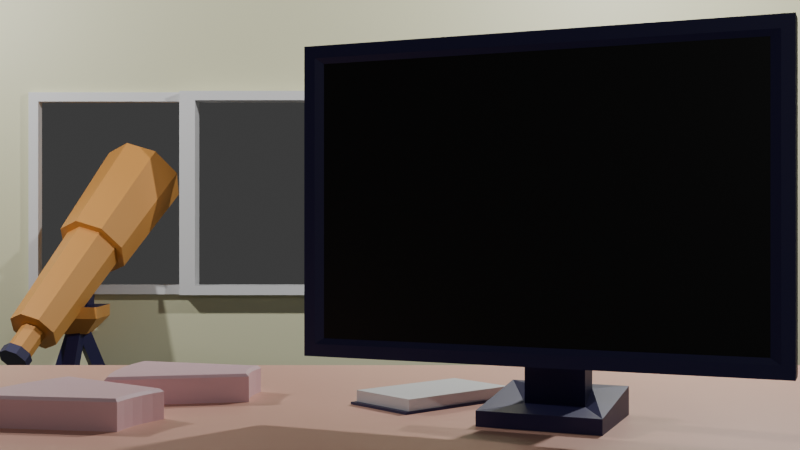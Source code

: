 # Source: level.blend  (saved by Blender 4.2.66; exported with 4.5.12 LTS)
import bpy
from mathutils import Matrix  # noqa: F401  (used for matrix-valued properties, if any)

bpy.ops.wm.read_factory_settings(use_empty=True)
scene = bpy.context.scene
scene.name = 'Scene'

# ---- collections
col_collection = bpy.data.collections.new('Collection'); scene.collection.children.link(col_collection)

# ---- materials (node trees are filled in below, after node groups)
mat_tablet = bpy.data.materials.new('tablet')
mat_tablet.diffuse_color = (0.7991, 0.521, 0.5647, 1.0)
mat_material_001 = bpy.data.materials.new('Material.001')
mat_material_001.diffuse_color = (0.7991, 0.7913, 0.521, 1.0)
mat_wood = bpy.data.materials.new('wood')
mat_wood.diffuse_color = (0.7991, 0.4452, 0.3372, 1.0)
mat_plastic = bpy.data.materials.new('plastic')
mat_plastic.diffuse_color = (0.02519, 0.02217, 0.09531, 1.0)
mat_screen = bpy.data.materials.new('Screen')
mat_screen.diffuse_color = (0.0, 0.0, 0.0, 1.0)
mat_window = bpy.data.materials.new('Window')
mat_bronze = bpy.data.materials.new('bronze')
mat_bronze.diffuse_color = (0.7991, 0.3712, 0.09084, 1.0)
mat_bronze.metallic = 1.0
mat_paper = bpy.data.materials.new('paper')

# ---- material node trees
mat_tablet.use_nodes = True; mat_tablet.node_tree.nodes.clear()
_N = mat_tablet.node_tree.nodes; _L = mat_tablet.node_tree.links
n0 = _N.new('ShaderNodeBsdfPrincipled'); n0.name = 'Principled BSDF'; n0.location = (10, 300)
n0.inputs[0].default_value = (0.7991, 0.521, 0.5647, 1.0)
n1 = _N.new('ShaderNodeOutputMaterial'); n1.name = 'Material Output'; n1.location = (300, 300)
_L.new(n0.outputs[0], n1.inputs[0])
n1.is_active_output = True
mat_material_001.use_nodes = True; mat_material_001.node_tree.nodes.clear()
_N = mat_material_001.node_tree.nodes; _L = mat_material_001.node_tree.links
n0 = _N.new('ShaderNodeBsdfPrincipled'); n0.name = 'Principled BSDF'; n0.location = (10, 300)
n0.inputs[0].default_value = (0.7991, 0.7913, 0.521, 1.0)
n1 = _N.new('ShaderNodeOutputMaterial'); n1.name = 'Material Output'; n1.location = (300, 300)
_L.new(n0.outputs[0], n1.inputs[0])
n1.is_active_output = True
mat_wood.use_nodes = True; mat_wood.node_tree.nodes.clear()
_N = mat_wood.node_tree.nodes; _L = mat_wood.node_tree.links
n0 = _N.new('ShaderNodeBsdfPrincipled'); n0.name = 'Principled BSDF'; n0.location = (10, 300)
n0.inputs[0].default_value = (0.7991, 0.4452, 0.3372, 1.0)
n1 = _N.new('ShaderNodeOutputMaterial'); n1.name = 'Material Output'; n1.location = (300, 300)
_L.new(n0.outputs[0], n1.inputs[0])
n1.is_active_output = True
mat_plastic.use_nodes = True; mat_plastic.node_tree.nodes.clear()
_N = mat_plastic.node_tree.nodes; _L = mat_plastic.node_tree.links
n0 = _N.new('ShaderNodeBsdfPrincipled'); n0.name = 'Principled BSDF'; n0.location = (10, 300)
n0.inputs[0].default_value = (0.02519, 0.02217, 0.09531, 1.0)
n1 = _N.new('ShaderNodeOutputMaterial'); n1.name = 'Material Output'; n1.location = (300, 300)
_L.new(n0.outputs[0], n1.inputs[0])
n1.is_active_output = True
mat_screen.use_nodes = True; mat_screen.node_tree.nodes.clear()
_N = mat_screen.node_tree.nodes; _L = mat_screen.node_tree.links
n0 = _N.new('ShaderNodeBsdfPrincipled'); n0.name = 'Principled BSDF'; n0.location = (10, 300)
n0.inputs[0].default_value = (0.0, 0.0, 0.0, 1.0)
n1 = _N.new('ShaderNodeOutputMaterial'); n1.name = 'Material Output'; n1.location = (300, 300)
_L.new(n0.outputs[0], n1.inputs[0])
n1.is_active_output = True
mat_window.use_nodes = True; mat_window.node_tree.nodes.clear()
_N = mat_window.node_tree.nodes; _L = mat_window.node_tree.links
n0 = _N.new('ShaderNodeBsdfPrincipled'); n0.name = 'Principled BSDF'; n0.location = (10, 300)
n1 = _N.new('ShaderNodeOutputMaterial'); n1.name = 'Material Output'; n1.location = (300, 300)
_L.new(n0.outputs[0], n1.inputs[0])
n1.is_active_output = True
mat_bronze.use_nodes = True; mat_bronze.node_tree.nodes.clear()
_N = mat_bronze.node_tree.nodes; _L = mat_bronze.node_tree.links
n0 = _N.new('ShaderNodeBsdfPrincipled'); n0.name = 'Principled BSDF'; n0.location = (10, 300)
n0.inputs[0].default_value = (0.8001, 0.3719, 0.09014, 1.0)
n1 = _N.new('ShaderNodeOutputMaterial'); n1.name = 'Material Output'; n1.location = (300, 300)
_L.new(n0.outputs[0], n1.inputs[0])
n1.is_active_output = True
mat_paper.use_nodes = True; mat_paper.node_tree.nodes.clear()
_N = mat_paper.node_tree.nodes; _L = mat_paper.node_tree.links
n0 = _N.new('ShaderNodeBsdfPrincipled'); n0.name = 'Principled BSDF'; n0.location = (10, 300)
n1 = _N.new('ShaderNodeOutputMaterial'); n1.name = 'Material Output'; n1.location = (300, 300)
_L.new(n0.outputs[0], n1.inputs[0])
n1.is_active_output = True

# ---- world
world_world = bpy.data.worlds.new('World'); scene.world = world_world
world_world.use_nodes = True; world_world.node_tree.nodes.clear()
_N = world_world.node_tree.nodes; _L = world_world.node_tree.links
n0 = _N.new('ShaderNodeOutputWorld'); n0.name = 'World Output'; n0.location = (300, 300)
n1 = _N.new('ShaderNodeBackground'); n1.name = 'Background'; n1.location = (10, 300)
n1.inputs[0].default_value = (0.05088, 0.05088, 0.05088, 1.0)
_L.new(n1.outputs[0], n0.inputs[0])
n0.is_active_output = True
world_world.color = (0.05088, 0.05088, 0.05088)
world_world.sun_shadow_jitter_overblur = 0.0

# ---- cameras
cam_camera = bpy.data.cameras.new('Camera')
cam_camera.clip_end = 100.0
cam_camera.ortho_scale = 7.314

# ---- lights
light_light = bpy.data.lights.new('Light', 'POINT')
light_light.energy = 500.0
light_light.shadow_soft_size = 0.1
light_light_001 = bpy.data.lights.new('Light.001', 'POINT')
light_light_001.energy = 200.0
light_light_001.shadow_soft_size = 0.1
light_light_002 = bpy.data.lights.new('Light.002', 'POINT')
light_light_002.energy = 500.0
light_light_002.shadow_soft_size = 0.1

# ---- meshes
me_cylinder = bpy.data.meshes.new('Cylinder')
me_cylinder.from_pydata([(0.2827, 0.1797, -0.05), (0.2778, 0.08167, -0.05), (0.2634, -0.01541, -0.05), (0.2396, -0.1106, -0.05), (0.2065, -0.203, -0.05), (0.1646, -0.2917, -0.05), (-0.2173, 0.1797, -0.05), (-0.2197, 0.1307, -0.05), (-0.2269, 0.08214, -0.05), (-0.2389, 0.03454, -0.05), (-0.2554, -0.01166, -0.05), (-0.2764, -0.05601, -0.05), (-0.2078, 0.1697, 0.05), (-0.2173, 0.1797, 0.04), (-0.2098, 0.1297, 0.05), (-0.2197, 0.1307, 0.04), (-0.2171, 0.08019, 0.05), (-0.2269, 0.08214, 0.04), (-0.2293, 0.03164, 0.05), (-0.2389, 0.03454, 0.04), (-0.2461, -0.01549, 0.05), (-0.2554, -0.01166, 0.04), (-0.2633, -0.05168, 0.05), (-0.2764, -0.05601, 0.04), (0.16, -0.2779, 0.05), (0.1646, -0.2917, 0.04), (0.2065, -0.203, 0.04), (0.1973, -0.1992, 0.05), (0.2396, -0.1106, 0.04), (0.23, -0.1077, 0.05), (0.2634, -0.01541, 0.04), (0.2536, -0.01345, 0.05), (0.2722, 0.1697, 0.05), (0.2827, 0.1797, 0.04), (0.2778, 0.08167, 0.04), (0.2679, 0.08265, 0.05)], [], [(2, 1, 34, 30), (3, 2, 30, 28), (31, 35, 14, 16), (4, 3, 28, 26), (24, 27, 20, 22), (35, 32, 12, 14), (6, 7, 15, 13), (27, 29, 18, 20), (5, 4, 26, 25), (1, 0, 33, 34), (29, 31, 16, 18), (7, 8, 17, 15), (8, 9, 19, 17), (9, 10, 21, 19), (10, 11, 23, 21), (11, 5, 25, 23), (5, 11, 10, 4), (4, 10, 9, 3), (3, 9, 8, 2), (2, 8, 7, 1), (1, 7, 6, 0), (22, 20, 21, 23), (20, 18, 19, 21), (18, 16, 17, 19), (16, 14, 15, 17), (14, 12, 13, 15), (33, 13, 12, 32), (23, 25, 24, 22), (25, 26, 27, 24), (26, 28, 29, 27), (28, 30, 31, 29), (30, 34, 35, 31), (34, 33, 32, 35), (0, 6, 13, 33)])
_uv = me_cylinder.uv_layers.new(name='UVMap')
_uv.uv.foreach_set('vector', [0.7188, 1.0, 0.7344, 1.0, 0.7344, 1.0, 0.7188, 1.0, 0.7031, 1.0, 0.7188, 1.0, 0.7188, 1.0, 0.7031, 1.0, 0.7188, 1.0, 0.7344, 1.0, 0.7344, 1.0, 0.7188, 1.0, 0.6875, 1.0, 0.7031, 1.0, 0.7031, 1.0, 0.6875, 1.0, 0.6735, 1.0, 0.6875, 1.0, 0.6875, 1.0, 0.675, 1.0, 0.7344, 1.0, 0.7484, 1.0, 0.7469, 1.0, 0.7344, 1.0, 0.75, 1.0, 0.7344, 1.0, 0.7344, 1.0, 0.75, 1.0, 0.6875, 1.0, 0.7031, 1.0, 0.7031, 1.0, 0.6875, 1.0, 0.6719, 1.0, 0.6875, 1.0, 0.6875, 1.0, 0.6719, 1.0, 0.7344, 1.0, 0.75, 1.0, 0.75, 1.0, 0.7344, 1.0, 0.7031, 1.0, 0.7188, 1.0, 0.7188, 1.0, 0.7031, 1.0, 0.7344, 1.0, 0.7188, 1.0, 0.7188, 1.0, 0.7344, 1.0, 0.7188, 1.0, 0.7031, 1.0, 0.7031, 1.0, 0.7188, 1.0, 0.7031, 1.0, 0.6875, 1.0, 0.6875, 1.0, 0.7031, 1.0, 0.6875, 1.0, 0.6719, 1.0, 0.6719, 1.0, 0.6875, 1.0, 0.6719, 1.0, 0.6719, 1.0, 0.6719, 1.0, 0.6719, 1.0, 0.6719, 1.0, 0.6719, 1.0, 0.6875, 1.0, 0.6875, 1.0, 0.6875, 1.0, 0.6875, 1.0, 0.7031, 1.0, 0.7031, 1.0, 0.7031, 1.0, 0.7031, 1.0, 0.7188, 1.0, 0.7188, 1.0, 0.7188, 1.0, 0.7188, 1.0, 0.7344, 1.0, 0.7344, 1.0, 0.7344, 1.0, 0.7344, 1.0, 0.75, 1.0, 0.75, 1.0, 0.675, 1.0, 0.6875, 1.0, 0.6875, 1.0, 0.6719, 1.0, 0.6875, 1.0, 0.7031, 1.0, 0.7031, 1.0, 0.6875, 1.0, 0.7031, 1.0, 0.7188, 1.0, 0.7188, 1.0, 0.7031, 1.0, 0.7188, 1.0, 0.7344, 1.0, 0.7344, 1.0, 0.7188, 1.0, 0.7344, 1.0, 0.7469, 1.0, 0.75, 1.0, 0.7344, 1.0, 0.75, 1.0, 0.75, 1.0, 0.7469, 1.0, 0.7484, 1.0, 0.6719, 1.0, 0.6719, 1.0, 0.6735, 1.0, 0.675, 1.0, 0.6719, 1.0, 0.6875, 1.0, 0.6875, 1.0, 0.6735, 1.0, 0.6875, 1.0, 0.7031, 1.0, 0.7031, 1.0, 0.6875, 1.0, 0.7031, 1.0, 0.7188, 1.0, 0.7188, 1.0, 0.7031, 1.0, 0.7188, 1.0, 0.7344, 1.0, 0.7344, 1.0, 0.7188, 1.0, 0.7344, 1.0, 0.75, 1.0, 0.7484, 1.0, 0.7344, 1.0, 0.75, 1.0, 0.75, 1.0, 0.75, 1.0, 0.75, 1.0])
me_cylinder.materials.append(mat_tablet)
me_cylinder.update()
me_cube_001 = bpy.data.meshes.new('Cube.001')
me_cube_001.from_pydata([(-0.1, -7.123, -2.872), (-0.1, -7.123, 2.872), (-0.1, 7.123, -2.872), (-0.1, 7.123, 2.872), (0.1, -7.123, -2.872), (0.1, -7.123, 2.872), (0.1, 7.123, -2.872), (0.1, 7.123, 2.872), (-0.1, 3.097, 0.04761), (-0.1, 0.3873, 0.04761), (-0.1, 0.3873, 1.749), (-0.1, 3.097, 1.749), (0.1, 3.097, 0.04761), (0.1, 0.3873, 0.04761), (0.1, 0.3873, 1.749), (0.1, 3.097, 1.749)], [], [(3, 2, 8, 11), (2, 3, 7, 6), (4, 5, 1, 0), (2, 6, 4, 0), (7, 3, 1, 5), (7, 5, 14, 15), (10, 11, 15, 14), (0, 1, 10, 9), (1, 3, 11, 10), (2, 0, 9, 8), (8, 9, 13, 12), (11, 8, 12, 15), (9, 10, 14, 13), (5, 4, 13, 14), (4, 6, 12, 13), (6, 7, 15, 12)])
_uv = me_cube_001.uv_layers.new(name='UVMap')
_uv.uv.foreach_set('vector', [0.625, 0.25, 0.375, 0.25, 0.375, 0.25, 0.625, 0.25, 0.375, 0.25, 0.625, 0.25, 0.625, 0.5, 0.375, 0.5, 0.375, 0.75, 0.625, 0.75, 0.625, 1.0, 0.375, 1.0, 0.125, 0.5, 0.375, 0.5, 0.375, 0.75, 0.125, 0.75, 0.625, 0.5, 0.875, 0.5, 0.875, 0.75, 0.625, 0.75, 0.625, 0.5, 0.625, 0.75, 0.875, 0.75, 0.875, 0.5, 0.875, 0.75, 0.875, 0.5, 0.875, 0.5, 0.875, 0.75, 0.375, 1.0, 0.625, 1.0, 0.625, 1.0, 0.375, 1.0, 0.875, 0.75, 0.875, 0.5, 0.875, 0.5, 0.875, 0.75, 0.125, 0.5, 0.125, 0.75, 0.125, 0.75, 0.125, 0.5, 0.125, 0.5, 0.125, 0.75, 0.125, 0.75, 0.125, 0.5, 0.625, 0.25, 0.375, 0.25, 0.375, 0.25, 0.625, 0.25, 0.375, 1.0, 0.625, 1.0, 0.625, 1.0, 0.375, 1.0, 0.625, 0.75, 0.375, 0.75, 0.375, 1.0, 0.875, 0.75, 0.375, 0.75, 0.375, 0.5, 0.125, 0.5, 0.375, 1.0, 0.375, 0.5, 0.625, 0.5, 0.625, 0.25, 0.125, 0.5])
me_cube_001.materials.append(mat_material_001)
me_cube_001.update()
me_plane = bpy.data.meshes.new('Plane')
me_plane.from_pydata([(-1.0, -2.0, 0.0), (1.0, -2.0, 0.0), (-1.0, 2.0, 0.0), (1.0, 2.0, 0.0), (-1.0, 2.0, -0.1), (-1.0, -2.0, -0.1), (1.0, -2.0, -0.1), (1.0, 2.0, -0.1)], [], [(0, 1, 3, 2), (5, 4, 7, 6), (3, 7, 4, 2), (0, 5, 6, 1), (1, 6, 7, 3), (2, 4, 5, 0)])
_uv = me_plane.uv_layers.new(name='UVMap')
_uv.uv.foreach_set('vector', [0.0, 0.0, 1.0, 0.0, 1.0, 1.0, 0.0, 1.0, 0.0, 0.0, 0.0, 1.0, 1.0, 1.0, 1.0, 0.0, 1.0, 1.0, 1.0, 1.0, 0.0, 1.0, 0.0, 1.0, 0.0, 0.0, 0.0, 0.0, 1.0, 0.0, 1.0, 0.0, 1.0, 0.0, 1.0, 0.0, 1.0, 1.0, 1.0, 1.0, 0.0, 1.0, 0.0, 1.0, 0.0, 0.0, 0.0, 0.0])
me_plane.materials.append(mat_wood)
me_plane.update()
me_cube_002 = bpy.data.meshes.new('Cube.002')
me_cube_002.from_pydata([(-0.2, -0.2, 0.0), (-0.06496, -0.1192, 0.8833), (-0.2, 0.2, 0.0), (-0.06496, 0.1192, 0.8833), (0.2, -0.2, 0.0), (0.1192, -0.1192, 0.8833), (0.2, 0.2, 0.0), (0.1192, 0.1192, 0.8833), (-0.2, -0.2, 0.05), (-0.2, 0.2, 0.05), (0.2, 0.2, 0.09596), (0.2, -0.2, 0.09596), (-0.06496, -0.1192, 0.7937), (-0.06496, 0.1192, 0.7937), (0.1192, 0.1192, 0.7937), (0.1192, -0.1192, 0.7937), (7.451e-09, 0.1, 0.7937), (7.451e-09, 0.1, 0.05), (0.1, 0.1, 0.7937), (0.1, 0.1, 0.09596), (0.1, -0.1, 0.7937), (0.1, -0.1, 0.09596), (7.451e-09, -0.1, 0.05), (7.451e-09, -0.1, 0.7937)], [], [(12, 1, 3, 13), (13, 3, 7, 14), (14, 7, 5, 15), (15, 5, 1, 12), (2, 6, 4, 0), (7, 3, 1, 5), (4, 11, 8, 0), (6, 10, 11, 4), (2, 9, 10, 6), (0, 8, 9, 2), (14, 15, 20, 18), (8, 11, 21, 22), (12, 13, 16, 23), (10, 9, 17, 19), (21, 20, 23, 22), (19, 18, 20, 21), (17, 16, 18, 19), (22, 23, 16, 17), (9, 8, 22, 17), (11, 10, 19, 21), (13, 14, 18, 16), (15, 12, 23, 20)])
_uv = me_cube_002.uv_layers.new(name='UVMap')
_uv.uv.foreach_set('vector', [0.5734, 0.0, 0.625, 0.0, 0.625, 0.25, 0.5734, 0.25, 0.5734, 0.25, 0.625, 0.25, 0.625, 0.5, 0.5734, 0.5, 0.5734, 0.5, 0.625, 0.5, 0.625, 0.75, 0.5734, 0.75, 0.5734, 0.75, 0.625, 0.75, 0.625, 1.0, 0.5734, 1.0, 0.125, 0.5, 0.375, 0.5, 0.375, 0.75, 0.125, 0.75, 0.625, 0.5, 0.875, 0.5, 0.875, 0.75, 0.625, 0.75, 0.375, 0.75, 0.4375, 0.75, 0.4375, 1.0, 0.375, 1.0, 0.375, 0.5, 0.4375, 0.5, 0.4375, 0.75, 0.375, 0.75, 0.375, 0.25, 0.4375, 0.25, 0.4375, 0.5, 0.375, 0.5, 0.375, 0.0, 0.4375, 0.0, 0.4375, 0.25, 0.375, 0.25, 0.5734, 0.5, 0.5734, 0.75, 0.5734, 0.75, 0.5734, 0.5, 0.4375, 1.0, 0.4375, 0.75, 0.4375, 0.75, 0.4375, 1.0, 0.5734, 0.0, 0.5734, 0.25, 0.5734, 0.25, 0.5734, 0.0, 0.4375, 0.5, 0.4375, 0.25, 0.4375, 0.25, 0.4375, 0.5, 0.4375, 0.75, 0.5734, 0.75, 0.5734, 1.0, 0.4375, 1.0, 0.4375, 0.5, 0.5734, 0.5, 0.5734, 0.75, 0.4375, 0.75, 0.4375, 0.25, 0.5734, 0.25, 0.5734, 0.5, 0.4375, 0.5, 0.4375, 0.0, 0.5734, 0.0, 0.5734, 0.25, 0.4375, 0.25, 0.4375, 0.25, 0.4375, 0.0, 0.4375, 0.0, 0.4375, 0.25, 0.4375, 0.75, 0.4375, 0.5, 0.4375, 0.5, 0.4375, 0.75, 0.5734, 0.25, 0.5734, 0.5, 0.5734, 0.5, 0.5734, 0.25, 0.5734, 0.75, 0.5734, 1.0, 0.5734, 1.0, 0.5734, 0.75])
me_cube_002.materials.append(mat_plastic)
me_cube_002.update()
me_cube_003 = bpy.data.meshes.new('Cube.003')
me_cube_003.from_pydata([(-0.45, -0.75, -0.5), (-0.45, -0.75, 0.5), (-0.45, 0.75, -0.5), (-0.45, 0.75, 0.5), (-0.35, -0.75, -0.5), (-0.35, -0.75, 0.5), (-0.35, 0.75, -0.5), (-0.35, 0.75, 0.5), (-0.45, 0.7125, -0.46), (-0.45, -0.7125, -0.46), (-0.45, -0.7125, 0.46), (-0.45, 0.7125, 0.46), (-0.44, 0.684, -0.4416), (-0.44, -0.684, -0.4416), (-0.44, -0.684, 0.4416), (-0.44, 0.684, 0.4416)], [], [(1, 3, 11, 10), (2, 3, 7, 6), (6, 7, 5, 4), (4, 5, 1, 0), (2, 6, 4, 0), (7, 3, 1, 5), (11, 8, 12, 15), (2, 0, 9, 8), (3, 2, 8, 11), (0, 1, 10, 9), (13, 14, 15, 12), (9, 10, 14, 13), (10, 11, 15, 14), (8, 9, 13, 12)])
me_cube_003.polygons.foreach_set('material_index', [0, 0, 0, 0, 0, 0, 0, 0, 0, 0, 1, 0, 0, 0])
_uv = me_cube_003.uv_layers.new(name='UVMap')
_uv.uv.foreach_set('vector', [0.875, 0.75, 0.875, 0.5, 0.875, 0.5, 0.875, 0.75, 0.375, 0.25, 0.625, 0.25, 0.625, 0.5, 0.375, 0.5, 0.375, 0.5, 0.625, 0.5, 0.625, 0.75, 0.375, 0.75, 0.375, 0.75, 0.625, 0.75, 0.625, 1.0, 0.375, 1.0, 0.125, 0.5, 0.375, 0.5, 0.375, 0.75, 0.125, 0.75, 0.625, 0.5, 0.875, 0.5, 0.875, 0.75, 0.625, 0.75, 0.625, 0.25, 0.375, 0.25, 0.375, 0.25, 0.625, 0.25, 0.125, 0.5, 0.125, 0.75, 0.125, 0.75, 0.125, 0.5, 0.625, 0.25, 0.375, 0.25, 0.375, 0.25, 0.625, 0.25, 0.375, 1.0, 0.625, 1.0, 0.625, 1.0, 0.375, 1.0, 0.375, 0.0, 0.625, 0.0, 0.625, 0.25, 0.375, 0.25, 0.375, 1.0, 0.625, 1.0, 0.625, 1.0, 0.375, 1.0, 0.875, 0.75, 0.875, 0.5, 0.875, 0.5, 0.875, 0.75, 0.125, 0.5, 0.125, 0.75, 0.125, 0.75, 0.125, 0.5])
me_cube_003.materials.append(mat_plastic)
me_cube_003.materials.append(mat_screen)
me_cube_003.update()
me_cylinder_001 = bpy.data.meshes.new('Cylinder.001')
me_cylinder_001.from_pydata([(0.2827, 0.1797, -0.05), (0.2778, 0.08167, -0.05), (0.2634, -0.01541, -0.05), (0.2396, -0.1106, -0.05), (0.2065, -0.203, -0.05), (0.1646, -0.2917, -0.05), (-0.2173, 0.1797, -0.05), (-0.2197, 0.1307, -0.05), (-0.2269, 0.08214, -0.05), (-0.2389, 0.03454, -0.05), (-0.2554, -0.01166, -0.05), (-0.2764, -0.05601, -0.05), (-0.2078, 0.1697, 0.05), (-0.2173, 0.1797, 0.04), (-0.2098, 0.1297, 0.05), (-0.2197, 0.1307, 0.04), (-0.2171, 0.08019, 0.05), (-0.2269, 0.08214, 0.04), (-0.2293, 0.03164, 0.05), (-0.2389, 0.03454, 0.04), (-0.2461, -0.01549, 0.05), (-0.2554, -0.01166, 0.04), (-0.2633, -0.05168, 0.05), (-0.2764, -0.05601, 0.04), (0.16, -0.2779, 0.05), (0.1646, -0.2917, 0.04), (0.2065, -0.203, 0.04), (0.1973, -0.1992, 0.05), (0.2396, -0.1106, 0.04), (0.23, -0.1077, 0.05), (0.2634, -0.01541, 0.04), (0.2536, -0.01345, 0.05), (0.2722, 0.1697, 0.05), (0.2827, 0.1797, 0.04), (0.2778, 0.08167, 0.04), (0.2679, 0.08265, 0.05)], [], [(2, 1, 34, 30), (3, 2, 30, 28), (31, 35, 14, 16), (4, 3, 28, 26), (24, 27, 20, 22), (35, 32, 12, 14), (6, 7, 15, 13), (27, 29, 18, 20), (5, 4, 26, 25), (1, 0, 33, 34), (29, 31, 16, 18), (7, 8, 17, 15), (8, 9, 19, 17), (9, 10, 21, 19), (10, 11, 23, 21), (11, 5, 25, 23), (5, 11, 10, 4), (4, 10, 9, 3), (3, 9, 8, 2), (2, 8, 7, 1), (1, 7, 6, 0), (22, 20, 21, 23), (20, 18, 19, 21), (18, 16, 17, 19), (16, 14, 15, 17), (14, 12, 13, 15), (33, 13, 12, 32), (23, 25, 24, 22), (25, 26, 27, 24), (26, 28, 29, 27), (28, 30, 31, 29), (30, 34, 35, 31), (34, 33, 32, 35), (0, 6, 13, 33)])
_uv = me_cylinder_001.uv_layers.new(name='UVMap')
_uv.uv.foreach_set('vector', [0.7188, 1.0, 0.7344, 1.0, 0.7344, 1.0, 0.7188, 1.0, 0.7031, 1.0, 0.7188, 1.0, 0.7188, 1.0, 0.7031, 1.0, 0.7188, 1.0, 0.7344, 1.0, 0.7344, 1.0, 0.7188, 1.0, 0.6875, 1.0, 0.7031, 1.0, 0.7031, 1.0, 0.6875, 1.0, 0.6735, 1.0, 0.6875, 1.0, 0.6875, 1.0, 0.675, 1.0, 0.7344, 1.0, 0.7484, 1.0, 0.7469, 1.0, 0.7344, 1.0, 0.75, 1.0, 0.7344, 1.0, 0.7344, 1.0, 0.75, 1.0, 0.6875, 1.0, 0.7031, 1.0, 0.7031, 1.0, 0.6875, 1.0, 0.6719, 1.0, 0.6875, 1.0, 0.6875, 1.0, 0.6719, 1.0, 0.7344, 1.0, 0.75, 1.0, 0.75, 1.0, 0.7344, 1.0, 0.7031, 1.0, 0.7188, 1.0, 0.7188, 1.0, 0.7031, 1.0, 0.7344, 1.0, 0.7188, 1.0, 0.7188, 1.0, 0.7344, 1.0, 0.7188, 1.0, 0.7031, 1.0, 0.7031, 1.0, 0.7188, 1.0, 0.7031, 1.0, 0.6875, 1.0, 0.6875, 1.0, 0.7031, 1.0, 0.6875, 1.0, 0.6719, 1.0, 0.6719, 1.0, 0.6875, 1.0, 0.6719, 1.0, 0.6719, 1.0, 0.6719, 1.0, 0.6719, 1.0, 0.6719, 1.0, 0.6719, 1.0, 0.6875, 1.0, 0.6875, 1.0, 0.6875, 1.0, 0.6875, 1.0, 0.7031, 1.0, 0.7031, 1.0, 0.7031, 1.0, 0.7031, 1.0, 0.7188, 1.0, 0.7188, 1.0, 0.7188, 1.0, 0.7188, 1.0, 0.7344, 1.0, 0.7344, 1.0, 0.7344, 1.0, 0.7344, 1.0, 0.75, 1.0, 0.75, 1.0, 0.675, 1.0, 0.6875, 1.0, 0.6875, 1.0, 0.6719, 1.0, 0.6875, 1.0, 0.7031, 1.0, 0.7031, 1.0, 0.6875, 1.0, 0.7031, 1.0, 0.7188, 1.0, 0.7188, 1.0, 0.7031, 1.0, 0.7188, 1.0, 0.7344, 1.0, 0.7344, 1.0, 0.7188, 1.0, 0.7344, 1.0, 0.7469, 1.0, 0.75, 1.0, 0.7344, 1.0, 0.75, 1.0, 0.75, 1.0, 0.7469, 1.0, 0.7484, 1.0, 0.6719, 1.0, 0.6719, 1.0, 0.6735, 1.0, 0.675, 1.0, 0.6719, 1.0, 0.6875, 1.0, 0.6875, 1.0, 0.6735, 1.0, 0.6875, 1.0, 0.7031, 1.0, 0.7031, 1.0, 0.6875, 1.0, 0.7031, 1.0, 0.7188, 1.0, 0.7188, 1.0, 0.7031, 1.0, 0.7188, 1.0, 0.7344, 1.0, 0.7344, 1.0, 0.7188, 1.0, 0.7344, 1.0, 0.75, 1.0, 0.7484, 1.0, 0.7344, 1.0, 0.75, 1.0, 0.75, 1.0, 0.75, 1.0, 0.75, 1.0])
me_cylinder_001.materials.append(mat_tablet)
me_cylinder_001.update()
me_cube_004 = bpy.data.meshes.new('Cube.004')
me_cube_004.from_pydata([(-0.1486, 3.097, 0.04761), (-0.2486, 0.3873, 0.04761), (-0.2486, 0.3873, 1.749), (-0.1486, 3.097, 1.749), (-0.04858, 3.097, 0.04761), (-0.04858, 0.3873, 0.04761), (-0.04858, 0.3873, 1.749), (-0.04858, 3.097, 1.749), (-0.1486, 3.016, 0.1253), (-0.2486, 0.468, 0.1253), (-0.2486, 0.468, 1.672), (-0.1486, 3.016, 1.672), (-0.04858, 3.016, 0.1253), (-0.04858, 0.468, 0.1253), (-0.04858, 0.468, 1.672), (-0.04858, 3.016, 1.672), (-0.2486, 1.807, 0.04761), (-0.2486, 1.677, 0.04761), (-0.04858, 1.677, 0.04761), (-0.04858, 1.807, 0.04761), (-0.2486, 1.677, 0.1253), (-0.2486, 1.807, 0.1253), (-0.04858, 1.807, 0.1253), (-0.04858, 1.677, 0.1253), (-0.2486, 1.677, 1.749), (-0.2486, 1.807, 1.749), (-0.04858, 1.807, 1.749), (-0.04858, 1.677, 1.749), (-0.2486, 1.807, 1.672), (-0.2486, 1.677, 1.672), (-0.04858, 1.677, 1.672), (-0.04858, 1.807, 1.672), (-0.1486, 1.807, 0.1253), (-0.1486, 1.807, 1.672), (-0.1486, 1.807, 0.04761), (-0.1486, 1.807, 1.749)], [], [(7, 26, 31, 15), (5, 18, 23, 13), (3, 7, 4, 0), (1, 5, 6, 2), (10, 29, 30, 14), (35, 26, 7, 3), (11, 8, 12, 15), (9, 10, 14, 13), (6, 5, 13, 14), (3, 0, 8, 11), (1, 2, 10, 9), (28, 33, 32, 21), (20, 9, 13, 23), (2, 6, 27, 24), (31, 33, 11, 15), (4, 7, 15, 12), (17, 18, 5, 1), (19, 4, 12, 22), (32, 22, 12, 8), (11, 33, 35, 3), (19, 34, 0, 4), (27, 6, 14, 30), (2, 24, 29, 10), (17, 20, 21, 16), (19, 22, 23, 18), (18, 17, 16, 34, 19), (25, 28, 29, 24), (27, 30, 31, 26), (26, 35, 25, 24, 27), (17, 1, 9, 20), (33, 31, 22, 32), (31, 30, 23, 22), (30, 29, 20, 23), (29, 28, 21, 20), (0, 34, 32, 8), (16, 21, 32, 34), (28, 25, 35, 33)])
_uv = me_cube_004.uv_layers.new(name='UVMap')
_uv.uv.foreach_set('vector', [0.875, 0.5, 0.875, 0.619, 0.875, 0.6186, 0.875, 0.5, 0.125, 0.75, 0.125, 0.631, 0.125, 0.6314, 0.125, 0.75, 0.625, 0.25, 0.625, 0.25, 0.375, 0.25, 0.375, 0.25, 0.375, 1.0, 0.375, 1.0, 0.625, 1.0, 0.625, 1.0, 0.875, 0.75, 0.875, 0.6314, 0.875, 0.6314, 0.875, 0.75, 0.875, 0.619, 0.875, 0.619, 0.625, 0.25, 0.625, 0.25, 0.625, 0.25, 0.375, 0.25, 0.375, 0.25, 0.625, 0.25, 0.375, 1.0, 0.625, 1.0, 0.625, 1.0, 0.375, 1.0, 0.625, 1.0, 0.375, 1.0, 0.375, 1.0, 0.625, 1.0, 0.625, 0.25, 0.375, 0.25, 0.375, 0.25, 0.625, 0.25, 0.375, 1.0, 0.625, 1.0, 0.625, 1.0, 0.375, 1.0, 0.875, 0.6186, 0.875, 0.6186, 0.125, 0.6186, 0.125, 0.6186, 0.125, 0.6314, 0.125, 0.75, 0.125, 0.75, 0.125, 0.6314, 0.875, 0.75, 0.875, 0.75, 0.875, 0.631, 0.875, 0.631, 0.875, 0.6186, 0.875, 0.6186, 0.625, 0.25, 0.625, 0.25, 0.375, 0.25, 0.625, 0.25, 0.625, 0.25, 0.375, 0.25, 0.125, 0.631, 0.125, 0.631, 0.125, 0.75, 0.125, 0.75, 0.125, 0.619, 0.125, 0.5, 0.125, 0.5, 0.125, 0.6186, 0.125, 0.6186, 0.125, 0.6186, 0.375, 0.25, 0.375, 0.25, 0.625, 0.25, 0.875, 0.6186, 0.875, 0.619, 0.625, 0.25, 0.125, 0.619, 0.125, 0.619, 0.375, 0.25, 0.375, 0.25, 0.875, 0.631, 0.875, 0.75, 0.875, 0.75, 0.875, 0.6314, 0.875, 0.75, 0.875, 0.631, 0.875, 0.6314, 0.875, 0.75, 0.125, 0.631, 0.125, 0.6314, 0.125, 0.6186, 0.125, 0.619, 0.125, 0.619, 0.125, 0.6186, 0.125, 0.6314, 0.125, 0.631, 0.125, 0.631, 0.125, 0.631, 0.125, 0.619, 0.125, 0.619, 0.125, 0.619, 0.875, 0.619, 0.875, 0.6186, 0.875, 0.6314, 0.875, 0.631, 0.875, 0.631, 0.875, 0.6314, 0.875, 0.6186, 0.875, 0.619, 0.875, 0.619, 0.875, 0.619, 0.875, 0.619, 0.875, 0.631, 0.875, 0.631, 0.125, 0.631, 0.125, 0.75, 0.125, 0.75, 0.125, 0.6314, 0.875, 0.6186, 0.875, 0.6186, 0.125, 0.6186, 0.125, 0.6186, 0.875, 0.6186, 0.875, 0.6314, 0.125, 0.6314, 0.125, 0.6186, 0.875, 0.6314, 0.875, 0.6314, 0.125, 0.6314, 0.125, 0.6314, 0.875, 0.6314, 0.875, 0.6186, 0.125, 0.6186, 0.125, 0.6314, 0.375, 0.25, 0.125, 0.619, 0.125, 0.6186, 0.375, 0.25, 0.125, 0.619, 0.125, 0.6186, 0.125, 0.6186, 0.125, 0.619, 0.875, 0.6186, 0.875, 0.619, 0.875, 0.619, 0.875, 0.6186])
me_cube_004.materials.append(mat_window)
me_cube_004.update()
me_cylinder_002 = bpy.data.meshes.new('Cylinder.002')
me_cylinder_002.from_pydata([(0.0, 0.85, -3.0), (0.0, 1.0, 1.0), (0.601, 0.601, -3.0), (0.7071, 0.7071, 1.0), (0.85, 0.0, -3.0), (1.0, 0.0, 1.0), (0.601, -0.601, -3.0), (0.7071, -0.7071, 1.0), (0.0, -0.85, -3.0), (0.0, -1.0, 1.0), (-0.601, -0.601, -3.0), (-0.7071, -0.7071, 1.0), (-0.85, 0.0, -3.0), (-1.0, 0.0, 1.0), (-0.601, 0.601, -3.0), (-0.7071, 0.7071, 1.0), (0.9016, 0.9016, 1.0), (-3.166e-09, 1.275, 1.0), (1.275, 0.0, 1.0), (0.9016, -0.9016, 1.0), (-3.166e-09, -1.275, 1.0), (-0.9016, -0.9016, 1.0), (-1.275, 0.0, 1.0), (-0.9016, 0.9016, 1.0), (1.061, 1.061, 5.0), (-3.725e-09, 1.5, 5.0), (1.5, 0.0, 5.0), (1.061, -1.061, 5.0), (-3.725e-09, -1.5, 5.0), (-1.061, -1.061, 5.0), (-1.5, 0.0, 5.0), (-1.061, 1.061, 5.0), (0.0, 0.4174, -3.0), (0.2951, 0.2951, -3.0), (0.4174, 4.854e-07, -3.0), (0.2951, -0.2951, -3.0), (0.0, -0.4174, -3.0), (-0.2951, -0.2951, -3.0), (-0.4174, 4.854e-07, -3.0), (-0.2951, 0.2951, -3.0), (2.265e-07, 0.4174, -3.936), (0.2951, 0.2951, -3.936), (0.4174, 4.854e-07, -3.936), (0.2951, -0.2951, -3.936), (2.265e-07, -0.4174, -3.936), (-0.2951, -0.2951, -3.936), (-0.4174, 4.854e-07, -3.936), (-0.2951, 0.2951, -3.936), (2.769e-07, 0.5103, -3.936), (0.3608, 0.3608, -3.936), (0.5103, 3.812e-07, -3.936), (0.3608, -0.3608, -3.936), (2.769e-07, -0.5103, -3.936), (-0.3608, -0.3608, -3.936), (-0.5103, 3.812e-07, -3.936), (-0.3608, 0.3608, -3.936), (3.283e-07, 0.5103, -4.254), (0.3608, 0.3608, -4.254), (0.5103, 3.812e-07, -4.254), (0.3608, -0.3608, -4.254), (3.283e-07, -0.5103, -4.254), (-0.3608, -0.3608, -4.254), (-0.5103, 3.812e-07, -4.254), (-0.3608, 0.3608, -4.254)], [], [(0, 1, 3, 2), (2, 3, 5, 4), (4, 5, 7, 6), (6, 7, 9, 8), (8, 9, 11, 10), (10, 11, 13, 12), (7, 5, 18, 19), (12, 13, 15, 14), (14, 15, 1, 0), (2, 4, 34, 33), (23, 22, 30, 31), (13, 11, 21, 22), (9, 7, 19, 20), (15, 13, 22, 23), (5, 3, 16, 18), (11, 9, 20, 21), (1, 15, 23, 17), (3, 1, 17, 16), (24, 25, 31, 30, 29, 28, 27, 26), (21, 20, 28, 29), (19, 18, 26, 27), (16, 17, 25, 24), (17, 23, 31, 25), (22, 21, 29, 30), (20, 19, 27, 28), (18, 16, 24, 26), (37, 38, 46, 45), (8, 10, 37, 36), (14, 0, 32, 39), (0, 2, 33, 32), (4, 6, 35, 34), (10, 12, 38, 37), (6, 8, 36, 35), (12, 14, 39, 38), (40, 41, 49, 48), (35, 36, 44, 43), (33, 34, 42, 41), (38, 39, 47, 46), (36, 37, 45, 44), (34, 35, 43, 42), (32, 33, 41, 40), (39, 32, 40, 47), (54, 55, 63, 62), (47, 40, 48, 55), (45, 46, 54, 53), (43, 44, 52, 51), (41, 42, 50, 49), (46, 47, 55, 54), (44, 45, 53, 52), (42, 43, 51, 50), (56, 57, 58, 59, 60, 61, 62, 63), (52, 53, 61, 60), (50, 51, 59, 58), (48, 49, 57, 56), (55, 48, 56, 63), (53, 54, 62, 61), (51, 52, 60, 59), (49, 50, 58, 57)])
me_cylinder_002.polygons.foreach_set('material_index', [0, 0, 0, 0, 0, 0, 0, 0, 0, 0, 0, 0, 0, 0, 0, 0, 0, 0, 0, 0, 0, 0, 0, 0, 0, 0, 0, 0, 0, 0, 0, 0, 0, 0, 1, 0, 0, 0, 0, 0, 0, 0, 1, 1, 1, 1, 1, 1, 1, 1, 1, 1, 1, 1, 1, 1, 1, 1])
_uv = me_cylinder_002.uv_layers.new(name='UVMap')
_uv.uv.foreach_set('vector', [1.0, 0.5, 1.0, 1.0, 0.875, 1.0, 0.875, 0.5, 0.875, 0.5, 0.875, 1.0, 0.75, 1.0, 0.75, 0.5, 0.75, 0.5, 0.75, 1.0, 0.625, 1.0, 0.625, 0.5, 0.625, 0.5, 0.625, 1.0, 0.5, 1.0, 0.5, 0.5, 0.5, 0.5, 0.5, 1.0, 0.375, 1.0, 0.375, 0.5, 0.375, 0.5, 0.375, 1.0, 0.25, 1.0, 0.25, 0.5, 0.625, 1.0, 0.75, 1.0, 0.75, 1.0, 0.625, 1.0, 0.25, 0.5, 0.25, 1.0, 0.125, 1.0, 0.125, 0.5, 0.125, 0.5, 0.125, 1.0, 0.0, 1.0, 0.0, 0.5, 0.875, 0.5, 0.75, 0.5, 0.75, 0.5, 0.875, 0.5, 0.125, 1.0, 0.25, 1.0, 0.25, 1.0, 0.125, 1.0, 0.25, 1.0, 0.375, 1.0, 0.375, 1.0, 0.25, 1.0, 0.5, 1.0, 0.625, 1.0, 0.625, 1.0, 0.5, 1.0, 0.125, 1.0, 0.25, 1.0, 0.25, 1.0, 0.125, 1.0, 0.75, 1.0, 0.875, 1.0, 0.875, 1.0, 0.75, 1.0, 0.375, 1.0, 0.5, 1.0, 0.5, 1.0, 0.375, 1.0, 0.0, 1.0, 0.125, 1.0, 0.125, 1.0, 0.0, 1.0, 0.875, 1.0, 1.0, 1.0, 1.0, 1.0, 0.875, 1.0, 0.4197, 0.4197, 0.25, 0.49, 0.08029, 0.4197, 0.01, 0.25, 0.08029, 0.08029, 0.25, 0.01, 0.4197, 0.08029, 0.49, 0.25, 0.375, 1.0, 0.5, 1.0, 0.5, 1.0, 0.375, 1.0, 0.625, 1.0, 0.75, 1.0, 0.75, 1.0, 0.625, 1.0, 0.875, 1.0, 1.0, 1.0, 1.0, 1.0, 0.875, 1.0, 0.0, 1.0, 0.125, 1.0, 0.125, 1.0, 0.0, 1.0, 0.25, 1.0, 0.375, 1.0, 0.375, 1.0, 0.25, 1.0, 0.5, 1.0, 0.625, 1.0, 0.625, 1.0, 0.5, 1.0, 0.75, 1.0, 0.875, 1.0, 0.875, 1.0, 0.75, 1.0, 0.375, 0.5, 0.25, 0.5, 0.25, 0.5, 0.375, 0.5, 0.5, 0.5, 0.375, 0.5, 0.375, 0.5, 0.5, 0.5, 0.125, 0.5, 0.0, 0.5, 0.0, 0.5, 0.125, 0.5, 1.0, 0.5, 0.875, 0.5, 0.875, 0.5, 1.0, 0.5, 0.75, 0.5, 0.625, 0.5, 0.625, 0.5, 0.75, 0.5, 0.375, 0.5, 0.25, 0.5, 0.25, 0.5, 0.375, 0.5, 0.625, 0.5, 0.5, 0.5, 0.5, 0.5, 0.625, 0.5, 0.25, 0.5, 0.125, 0.5, 0.125, 0.5, 0.25, 0.5, 1.0, 0.5, 0.875, 0.5, 0.875, 0.5, 1.0, 0.5, 0.625, 0.5, 0.5, 0.5, 0.5, 0.5, 0.625, 0.5, 0.875, 0.5, 0.75, 0.5, 0.75, 0.5, 0.875, 0.5, 0.25, 0.5, 0.125, 0.5, 0.125, 0.5, 0.25, 0.5, 0.5, 0.5, 0.375, 0.5, 0.375, 0.5, 0.5, 0.5, 0.75, 0.5, 0.625, 0.5, 0.625, 0.5, 0.75, 0.5, 1.0, 0.5, 0.875, 0.5, 0.875, 0.5, 1.0, 0.5, 0.125, 0.5, 0.0, 0.5, 0.0, 0.5, 0.125, 0.5, 0.25, 0.5, 0.125, 0.5, 0.125, 0.5, 0.25, 0.5, 0.125, 0.5, 0.0, 0.5, 0.0, 0.5, 0.125, 0.5, 0.375, 0.5, 0.25, 0.5, 0.25, 0.5, 0.375, 0.5, 0.625, 0.5, 0.5, 0.5, 0.5, 0.5, 0.625, 0.5, 0.875, 0.5, 0.75, 0.5, 0.75, 0.5, 0.875, 0.5, 0.25, 0.5, 0.125, 0.5, 0.125, 0.5, 0.25, 0.5, 0.5, 0.5, 0.375, 0.5, 0.375, 0.5, 0.5, 0.5, 0.75, 0.5, 0.625, 0.5, 0.625, 0.5, 0.75, 0.5, 0.75, 0.49, 0.9197, 0.4197, 0.99, 0.25, 0.9197, 0.08029, 0.75, 0.01, 0.5803, 0.08029, 0.51, 0.25, 0.5803, 0.4197, 0.5, 0.5, 0.375, 0.5, 0.375, 0.5, 0.5, 0.5, 0.75, 0.5, 0.625, 0.5, 0.625, 0.5, 0.75, 0.5, 1.0, 0.5, 0.875, 0.5, 0.875, 0.5, 1.0, 0.5, 0.125, 0.5, 0.0, 0.5, 0.0, 0.5, 0.125, 0.5, 0.375, 0.5, 0.25, 0.5, 0.25, 0.5, 0.375, 0.5, 0.625, 0.5, 0.5, 0.5, 0.5, 0.5, 0.625, 0.5, 0.875, 0.5, 0.75, 0.5, 0.75, 0.5, 0.875, 0.5])
me_cylinder_002.materials.append(mat_bronze)
me_cylinder_002.materials.append(mat_plastic)
me_cylinder_002.update()
me_cube_005 = bpy.data.meshes.new('Cube.005')
me_cube_005.from_pydata([(-0.1479, -0.2541, -0.0325), (-0.1479, 0.2459, -0.0325), (0.1479, -0.2541, -0.0325), (0.1479, 0.2459, -0.0325), (-0.1479, -0.2541, -0.0225), (-0.1479, 0.2459, -0.0225), (0.1479, 0.2459, -0.0225), (0.1479, -0.2541, -0.0225), (-0.1405, -0.2498, -0.0225), (-0.1405, -0.2498, 0.0175), (-0.1405, 0.2252, 0.0175), (0.1405, 0.2252, 0.0175), (0.1405, -0.2498, 0.0175), (-0.1405, 0.2252, -0.0225), (0.1405, 0.2252, -0.0225), (0.1405, -0.2498, -0.0225)], [], [(4, 7, 15, 8), (6, 5, 13, 14), (7, 6, 14, 15), (1, 3, 2, 0), (5, 4, 8, 13), (2, 7, 4, 0), (3, 6, 7, 2), (1, 5, 6, 3), (0, 4, 5, 1), (8, 9, 10, 13), (13, 10, 11, 14), (14, 11, 12, 15), (15, 12, 9, 8), (11, 10, 9, 12)])
me_cube_005.polygons.foreach_set('material_index', [0, 0, 0, 0, 0, 0, 0, 0, 0, 1, 1, 1, 1, 1])
_uv = me_cube_005.uv_layers.new(name='UVMap')
_uv.uv.foreach_set('vector', [0.425, 1.0, 0.425, 0.75, 0.425, 0.75, 0.425, 1.0, 0.425, 0.5, 0.425, 0.25, 0.425, 0.25, 0.425, 0.5, 0.425, 0.75, 0.425, 0.5, 0.425, 0.5, 0.425, 0.75, 0.125, 0.5, 0.375, 0.5, 0.375, 0.75, 0.125, 0.75, 0.425, 0.25, 0.425, 0.0, 0.425, 0.0, 0.425, 0.25, 0.375, 0.75, 0.425, 0.75, 0.425, 1.0, 0.375, 1.0, 0.375, 0.5, 0.425, 0.5, 0.425, 0.75, 0.375, 0.75, 0.375, 0.25, 0.425, 0.25, 0.425, 0.5, 0.375, 0.5, 0.375, 0.0, 0.425, 0.0, 0.425, 0.25, 0.375, 0.25, 0.425, 0.0, 0.625, 0.0, 0.625, 0.25, 0.425, 0.25, 0.425, 0.25, 0.625, 0.25, 0.625, 0.5, 0.425, 0.5, 0.425, 0.5, 0.625, 0.5, 0.625, 0.75, 0.425, 0.75, 0.425, 0.75, 0.625, 0.75, 0.625, 1.0, 0.425, 1.0, 0.625, 0.5, 0.875, 0.5, 0.875, 0.75, 0.625, 0.75])
me_cube_005.materials.append(mat_plastic)
me_cube_005.materials.append(mat_paper)
me_cube_005.update()
me_cube_006 = bpy.data.meshes.new('Cube.006')
me_cube_006.from_pydata([(-0.1, -0.1, -0.1), (-0.1, -0.1, 0.1), (-0.1, 0.1, -0.1), (-0.1, 0.1, 0.1), (0.1, -0.1, -0.1), (0.1, -0.1, 0.1), (0.1, 0.1, -0.1), (0.1, 0.1, 0.1), (-0.201, 0.201, -0.1), (-0.201, -0.201, -0.1), (0.201, 0.201, -0.1), (0.201, -0.201, -0.1), (-0.201, 0.201, -0.193), (-0.201, -0.201, -0.193), (0.201, 0.201, -0.193), (0.201, -0.201, -0.193), (-0.08735, 0.08735, -0.3237), (-0.08735, -0.08735, -0.3237), (0.08735, 0.08735, -0.3237), (0.08735, -0.08735, -0.3237)], [], [(0, 1, 3, 2), (2, 3, 7, 6), (6, 7, 5, 4), (4, 5, 1, 0), (2, 6, 10, 8), (7, 3, 1, 5), (11, 9, 13, 15), (0, 2, 8, 9), (6, 4, 11, 10), (4, 0, 9, 11), (14, 15, 19, 18), (8, 10, 14, 12), (10, 11, 15, 14), (9, 8, 12, 13), (16, 18, 19, 17), (13, 12, 16, 17), (15, 13, 17, 19), (12, 14, 18, 16)])
me_cube_006.polygons.foreach_set('material_index', [0, 0, 0, 0, 0, 0, 1, 0, 0, 0, 1, 1, 1, 1, 0, 1, 1, 1])
_uv = me_cube_006.uv_layers.new(name='UVMap')
_uv.uv.foreach_set('vector', [0.375, 0.0, 0.625, 0.0, 0.625, 0.25, 0.375, 0.25, 0.375, 0.25, 0.625, 0.25, 0.625, 0.5, 0.375, 0.5, 0.375, 0.5, 0.625, 0.5, 0.625, 0.75, 0.375, 0.75, 0.375, 0.75, 0.625, 0.75, 0.625, 1.0, 0.375, 1.0, 0.375, 0.25, 0.375, 0.5, 0.375, 0.5, 0.375, 0.25, 0.625, 0.5, 0.875, 0.5, 0.875, 0.75, 0.625, 0.75, 0.375, 0.75, 0.375, 1.0, 0.375, 1.0, 0.375, 0.75, 0.375, 0.0, 0.375, 0.25, 0.375, 0.25, 0.375, 0.0, 0.375, 0.5, 0.375, 0.75, 0.375, 0.75, 0.375, 0.5, 0.375, 0.75, 0.375, 1.0, 0.375, 1.0, 0.375, 0.75, 0.375, 0.5, 0.375, 0.75, 0.375, 0.75, 0.375, 0.5, 0.375, 0.25, 0.375, 0.5, 0.375, 0.5, 0.375, 0.25, 0.375, 0.5, 0.375, 0.75, 0.375, 0.75, 0.375, 0.5, 0.375, 0.0, 0.375, 0.25, 0.375, 0.25, 0.375, 0.0, 0.125, 0.5, 0.375, 0.5, 0.375, 0.75, 0.125, 0.75, 0.375, 0.0, 0.375, 0.25, 0.375, 0.25, 0.375, 0.0, 0.375, 0.75, 0.375, 1.0, 0.375, 1.0, 0.375, 0.75, 0.375, 0.25, 0.375, 0.5, 0.375, 0.5, 0.375, 0.25])
me_cube_006.materials.append(mat_plastic)
me_cube_006.materials.append(mat_bronze)
me_cube_006.update()
me_cube_007 = bpy.data.meshes.new('Cube.007')
me_cube_007.from_pydata([(-0.05, -0.05, -2.0), (-0.05, -0.05, 0.0), (-0.05, 0.05, -2.0), (-0.05, 0.05, 0.0), (0.05, -0.05, -2.0), (0.05, -0.05, 0.0), (0.05, 0.05, -2.0), (0.05, 0.05, 0.0)], [], [(0, 1, 3, 2), (2, 3, 7, 6), (6, 7, 5, 4), (4, 5, 1, 0), (2, 6, 4, 0), (7, 3, 1, 5)])
_uv = me_cube_007.uv_layers.new(name='UVMap')
_uv.uv.foreach_set('vector', [0.375, 0.0, 0.625, 0.0, 0.625, 0.25, 0.375, 0.25, 0.375, 0.25, 0.625, 0.25, 0.625, 0.5, 0.375, 0.5, 0.375, 0.5, 0.625, 0.5, 0.625, 0.75, 0.375, 0.75, 0.375, 0.75, 0.625, 0.75, 0.625, 1.0, 0.375, 1.0, 0.125, 0.5, 0.375, 0.5, 0.375, 0.75, 0.125, 0.75, 0.625, 0.5, 0.875, 0.5, 0.875, 0.75, 0.625, 0.75])
me_cube_007.materials.append(mat_plastic)
me_cube_007.update()
me_cube_008 = bpy.data.meshes.new('Cube.008')
me_cube_008.from_pydata([(-0.05, -0.05, -2.0), (-0.05, -0.05, 0.0), (-0.05, 0.05, -2.0), (-0.05, 0.05, 0.0), (0.05, -0.05, -2.0), (0.05, -0.05, 0.0), (0.05, 0.05, -2.0), (0.05, 0.05, 0.0)], [], [(0, 1, 3, 2), (2, 3, 7, 6), (6, 7, 5, 4), (4, 5, 1, 0), (2, 6, 4, 0), (7, 3, 1, 5)])
_uv = me_cube_008.uv_layers.new(name='UVMap')
_uv.uv.foreach_set('vector', [0.375, 0.0, 0.625, 0.0, 0.625, 0.25, 0.375, 0.25, 0.375, 0.25, 0.625, 0.25, 0.625, 0.5, 0.375, 0.5, 0.375, 0.5, 0.625, 0.5, 0.625, 0.75, 0.375, 0.75, 0.375, 0.75, 0.625, 0.75, 0.625, 1.0, 0.375, 1.0, 0.125, 0.5, 0.375, 0.5, 0.375, 0.75, 0.125, 0.75, 0.625, 0.5, 0.875, 0.5, 0.875, 0.75, 0.625, 0.75])
me_cube_008.materials.append(mat_plastic)
me_cube_008.update()
me_cube_009 = bpy.data.meshes.new('Cube.009')
me_cube_009.from_pydata([(-0.05, -0.05, -2.0), (-0.05, -0.05, 0.0), (-0.05, 0.05, -2.0), (-0.05, 0.05, 0.0), (0.05, -0.05, -2.0), (0.05, -0.05, 0.0), (0.05, 0.05, -2.0), (0.05, 0.05, 0.0)], [], [(0, 1, 3, 2), (2, 3, 7, 6), (6, 7, 5, 4), (4, 5, 1, 0), (2, 6, 4, 0), (7, 3, 1, 5)])
_uv = me_cube_009.uv_layers.new(name='UVMap')
_uv.uv.foreach_set('vector', [0.375, 0.0, 0.625, 0.0, 0.625, 0.25, 0.375, 0.25, 0.375, 0.25, 0.625, 0.25, 0.625, 0.5, 0.375, 0.5, 0.375, 0.5, 0.625, 0.5, 0.625, 0.75, 0.375, 0.75, 0.375, 0.75, 0.625, 0.75, 0.625, 1.0, 0.375, 1.0, 0.125, 0.5, 0.375, 0.5, 0.375, 0.75, 0.125, 0.75, 0.625, 0.5, 0.875, 0.5, 0.875, 0.75, 0.625, 0.75])
me_cube_009.materials.append(mat_plastic)
me_cube_009.update()

# ---- objects
ob_light = bpy.data.objects.new('Light', light_light)
ob_camera = bpy.data.objects.new('Camera', cam_camera)
ob_tablet_01 = bpy.data.objects.new('Tablet_01', me_cylinder)
ob_wall = bpy.data.objects.new('wall', me_cube_001)
ob_table = bpy.data.objects.new('Table', me_plane)
ob_monitor = bpy.data.objects.new('Monitor', me_cube_002)
ob_monitorscreen = bpy.data.objects.new('MonitorScreen', me_cube_003)
ob_tablet_02 = bpy.data.objects.new('Tablet_02', me_cylinder_001)
ob_window = bpy.data.objects.new('Window', me_cube_004)
ob_telescope = bpy.data.objects.new('Telescope', me_cylinder_002)
ob_light_001 = bpy.data.objects.new('Light.001', light_light_001)
ob_notes = bpy.data.objects.new('notes', me_cube_005)
ob_telescopebase = bpy.data.objects.new('TelescopeBase', me_cube_006)
ob_leg_03 = bpy.data.objects.new('leg_03', me_cube_007)
ob_leg_01 = bpy.data.objects.new('leg_01', me_cube_008)
ob_leg_02 = bpy.data.objects.new('leg_02', me_cube_009)
ob_light_002 = bpy.data.objects.new('Light.002', light_light_002)

# ---- transforms, parenting, visibility, modifiers, constraints
ob_light.location = (2.368, -2.23, 3.262)
ob_light.rotation_euler = (0.6503, 0.05522, 1.866)
ob_light.lock_rotations_4d = False
ob_light.empty_display_type = 'ARROWS'
ob_light.color = (0.0, 0.0, 0.0, 0.0)
ob_light.lineart.crease_threshold = 0.0
ob_camera.location = (-3.999, -0.02966, 0.6294)
ob_camera.rotation_euler = (1.571, 0.0, -1.571)
ob_camera.scale = (1.0, 1.0, 1.0)
ob_camera.lock_rotations_4d = False
ob_camera.empty_display_type = 'ARROWS'
ob_camera.color = (0.0, 0.0, 0.0, 0.0)
ob_camera.display_type = 'WIRE'
ob_camera.lineart.crease_threshold = 0.0
ob_tablet_01.location = (-0.4046, 1.017, 0.05)
ob_tablet_01.rotation_euler = (0.0, -0.0, 1.412)
ob_wall.location = (5.507, 0.0, 0.0)
ob_table.location = (0.0, 0.0, 0.0)
ob_monitor.location = (-0.4187, -0.5283, 0.0)
ob_monitor.rotation_euler = (0.0, -0.0, -0.3977)
ob_monitorscreen.parent = ob_monitor
ob_monitorscreen.location = (0.1504, 0.0, 0.7069)
ob_tablet_02.location = (0.09236, 0.7552, 0.05)
ob_tablet_02.rotation_euler = (0.0, -0.0, 1.764)
ob_window.location = (5.507, 0.0, 0.0)
ob_telescope.location = (5.001, 2.573, 0.2884)
ob_telescope.rotation_euler = (0.0, 0.8226, -0.426)
ob_telescope.scale = (0.2331, 0.2331, 0.2331)
ob_light_001.location = (-7.553, -1.815, 3.262)
ob_light_001.rotation_euler = (0.6503, 0.05522, 1.866)
ob_light_001.lock_rotations_4d = False
ob_light_001.empty_display_type = 'ARROWS'
ob_light_001.color = (0.0, 0.0, 0.0, 0.0)
ob_light_001.lineart.crease_threshold = 0.0
ob_notes.location = (-0.04192, -0.1401, 0.03107)
ob_notes.rotation_euler = (0.0, -0.0, 0.7099)
ob_telescopebase.parent = ob_telescope
ob_telescopebase.matrix_parent_inverse = Matrix(((2.657, -1.206, -3.144, -9.281), (1.772, 3.906, 7.351e-08, -18.92), (2.863, -1.299, 2.918, -11.82), (-0.0, -0.0, -0.0, 1.0)))
ob_telescopebase.location = (5.001, 2.573, 0.07955)
ob_leg_03.parent = ob_telescopebase
ob_leg_03.matrix_parent_inverse = Matrix(((1.0, -1.49e-08, 0.0, -5.001), (-1.49e-08, 1.0, -0.0, -2.573), (2.98e-08, -1.49e-08, 1.0, -0.07955), (-0.0, -0.0, -0.0, 1.0)))
ob_leg_03.location = (5.001, 2.573, -0.1519)
ob_leg_03.rotation_euler = (0.396, -0.0, -0.4781)
ob_leg_01.parent = ob_telescopebase
ob_leg_01.matrix_parent_inverse = Matrix(((1.0, -1.49e-08, 0.0, -5.001), (-1.49e-08, 1.0, -0.0, -2.573), (2.98e-08, -1.49e-08, 1.0, -0.07955), (-0.0, -0.0, -0.0, 1.0)))
ob_leg_01.location = (5.001, 2.573, -0.1519)
ob_leg_01.rotation_euler = (0.396, -0.0, -2.542)
ob_leg_02.parent = ob_telescopebase
ob_leg_02.matrix_parent_inverse = Matrix(((1.0, -1.49e-08, 0.0, -5.001), (-1.49e-08, 1.0, -0.0, -2.573), (2.98e-08, -1.49e-08, 1.0, -0.07955), (-0.0, -0.0, -0.0, 1.0)))
ob_leg_02.location = (5.001, 2.573, -0.1519)
ob_leg_02.rotation_euler = (0.396, -0.0, -4.851)
ob_light_002.location = (2.368, 4.666, 3.262)
ob_light_002.rotation_euler = (0.6503, 0.05522, 1.866)
ob_light_002.lock_rotations_4d = False
ob_light_002.empty_display_type = 'ARROWS'
ob_light_002.color = (0.0, 0.0, 0.0, 0.0)
ob_light_002.lineart.crease_threshold = 0.0

# ---- collection membership
col_collection.objects.link(ob_light)
col_collection.objects.link(ob_camera)
col_collection.objects.link(ob_tablet_01)
col_collection.objects.link(ob_wall)
col_collection.objects.link(ob_table)
col_collection.objects.link(ob_monitor)
col_collection.objects.link(ob_monitorscreen)
col_collection.objects.link(ob_tablet_02)
col_collection.objects.link(ob_window)
col_collection.objects.link(ob_telescope)
col_collection.objects.link(ob_light_001)
col_collection.objects.link(ob_notes)
col_collection.objects.link(ob_telescopebase)
col_collection.objects.link(ob_leg_03)
col_collection.objects.link(ob_leg_01)
col_collection.objects.link(ob_leg_02)
col_collection.objects.link(ob_light_002)

# ---- scene / render settings (as saved in the file)
scene.camera = ob_camera
scene.frame_start = 1; scene.frame_end = 250; scene.frame_set(1)
scene.render.engine = 'BLENDER_EEVEE_NEXT'
bpy.context.view_layer.update()
